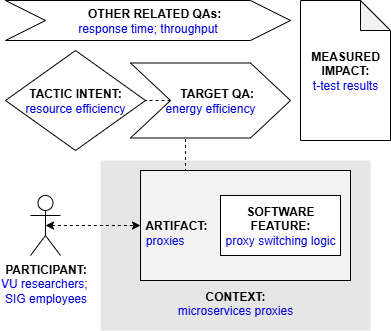

The diagram above was exported from draw.io. Its source (the exported page's mxGraphModel, read from the mxfile embedded in the PNG):
<mxGraphModel dx="713" dy="393" grid="1" gridSize="10" guides="1" tooltips="1" connect="1" arrows="1" fold="1" page="1" pageScale="1" pageWidth="827" pageHeight="1169" math="0" shadow="0">
  <root>
    <mxCell id="0" />
    <mxCell id="1" parent="0" />
    <mxCell id="zhqQK_5YV5MrjuXNHGbT-1" value="&lt;b&gt;PARTICIPANT:&lt;/b&gt;&lt;br&gt;&lt;div&gt;&lt;font color=&quot;#0000de&quot;&gt;VU researchers;&amp;nbsp;&lt;/font&gt;&lt;/div&gt;&lt;div&gt;&lt;font color=&quot;#0000de&quot;&gt;SIG employees&lt;/font&gt;&lt;/div&gt;" style="shape=umlActor;verticalLabelPosition=bottom;verticalAlign=top;html=1;outlineConnect=0;" vertex="1" parent="1">
      <mxGeometry x="65" y="235" width="30" height="60" as="geometry" />
    </mxCell>
    <mxCell id="zhqQK_5YV5MrjuXNHGbT-2" value="&lt;br&gt;&lt;br&gt;&lt;br&gt;&lt;br&gt;&lt;br&gt;&lt;br&gt;&lt;br&gt;&lt;br&gt;&lt;b&gt;&lt;font color=&quot;#000000&quot;&gt;CONTEXT:&lt;/font&gt;&lt;/b&gt;&lt;br&gt;microservices proxies" style="rounded=0;whiteSpace=wrap;html=1;fontColor=#0000DE;fillColor=#E6E6E6;strokeColor=none;" vertex="1" parent="1">
      <mxGeometry x="135" y="200" width="270" height="170" as="geometry" />
    </mxCell>
    <mxCell id="zhqQK_5YV5MrjuXNHGbT-3" style="edgeStyle=orthogonalEdgeStyle;rounded=0;orthogonalLoop=1;jettySize=auto;html=1;exitX=0.25;exitY=0;exitDx=0;exitDy=0;entryX=0.344;entryY=0.988;entryDx=0;entryDy=0;entryPerimeter=0;endArrow=none;endFill=0;dashed=1;" edge="1" parent="1" source="zhqQK_5YV5MrjuXNHGbT-4" target="zhqQK_5YV5MrjuXNHGbT-9">
      <mxGeometry relative="1" as="geometry" />
    </mxCell>
    <mxCell id="zhqQK_5YV5MrjuXNHGbT-4" value="&lt;div&gt;&lt;b&gt;&lt;font color=&quot;#000000&quot;&gt;&lt;br&gt;&lt;/font&gt;&lt;/b&gt;&lt;/div&gt;&lt;b&gt;&lt;font color=&quot;#000000&quot;&gt;&amp;nbsp;ARTIFACT:&lt;/font&gt;&lt;/b&gt;&lt;br&gt;&lt;div&gt;&amp;nbsp;proxies&lt;/div&gt;" style="rounded=0;whiteSpace=wrap;html=1;fontColor=#0000DE;fillColor=#F2F2F2;align=left;" vertex="1" parent="1">
      <mxGeometry x="175" y="210" width="210" height="110" as="geometry" />
    </mxCell>
    <mxCell id="zhqQK_5YV5MrjuXNHGbT-5" style="edgeStyle=orthogonalEdgeStyle;rounded=0;orthogonalLoop=1;jettySize=auto;html=1;exitX=0.5;exitY=0.5;exitDx=0;exitDy=0;exitPerimeter=0;entryX=0;entryY=0.5;entryDx=0;entryDy=0;fontColor=#0000DE;startArrow=classic;startFill=1;dashed=1;" edge="1" parent="1" source="zhqQK_5YV5MrjuXNHGbT-1" target="zhqQK_5YV5MrjuXNHGbT-4">
      <mxGeometry relative="1" as="geometry" />
    </mxCell>
    <mxCell id="zhqQK_5YV5MrjuXNHGbT-6" value="&lt;b&gt;SOFTWARE&lt;br&gt;FEATURE:&lt;/b&gt;&lt;br&gt;&lt;div style=&quot;text-align: left;&quot;&gt;&lt;font color=&quot;#0000de&quot;&gt;proxy switching logic&lt;/font&gt;&lt;/div&gt;" style="rounded=0;whiteSpace=wrap;html=1;fontColor=#000000;fillColor=#FFFFFF;" vertex="1" parent="1">
      <mxGeometry x="255" y="235" width="120" height="60" as="geometry" />
    </mxCell>
    <mxCell id="zhqQK_5YV5MrjuXNHGbT-7" value="&lt;b&gt;&lt;font color=&quot;#000000&quot;&gt;TACTIC INTENT:&lt;/font&gt;&lt;/b&gt;&lt;br&gt;resource efficiency" style="rhombus;whiteSpace=wrap;html=1;fontColor=#0000DE;fillColor=#FFFFFF;" vertex="1" parent="1">
      <mxGeometry x="40" y="90" width="140" height="100" as="geometry" />
    </mxCell>
    <mxCell id="zhqQK_5YV5MrjuXNHGbT-8" style="edgeStyle=orthogonalEdgeStyle;rounded=0;orthogonalLoop=1;jettySize=auto;html=1;exitX=0;exitY=0.5;exitDx=0;exitDy=0;entryX=1;entryY=0.5;entryDx=0;entryDy=0;dashed=1;endArrow=none;endFill=0;" edge="1" parent="1" source="zhqQK_5YV5MrjuXNHGbT-9" target="zhqQK_5YV5MrjuXNHGbT-7">
      <mxGeometry relative="1" as="geometry" />
    </mxCell>
    <mxCell id="zhqQK_5YV5MrjuXNHGbT-9" value="&lt;b&gt;&amp;nbsp; &amp;nbsp; TARGET QA:&lt;/b&gt;&lt;br&gt;&lt;font color=&quot;#0000de&quot;&gt;energy efficiency&lt;/font&gt;" style="shape=step;perimeter=stepPerimeter;whiteSpace=wrap;html=1;fixedSize=1;fontColor=#000000;fillColor=#FFFFFF;size=40;" vertex="1" parent="1">
      <mxGeometry x="165" y="102.5" width="160" height="75" as="geometry" />
    </mxCell>
    <mxCell id="zhqQK_5YV5MrjuXNHGbT-10" value="&lt;b&gt;&amp;nbsp; &amp;nbsp; OTHER RELATED QAs:&lt;/b&gt;&lt;br&gt;&lt;font color=&quot;#0000de&quot;&gt;response time; throughput&lt;/font&gt;" style="shape=step;perimeter=stepPerimeter;whiteSpace=wrap;html=1;fixedSize=1;fontColor=#000000;fillColor=#FFFFFF;size=40;" vertex="1" parent="1">
      <mxGeometry x="40" y="40" width="285" height="40" as="geometry" />
    </mxCell>
    <mxCell id="zhqQK_5YV5MrjuXNHGbT-11" value="&lt;b&gt;MEASURED&lt;/b&gt;&lt;br&gt;&lt;b&gt;IMPACT:&lt;br&gt;&lt;/b&gt;&lt;font color=&quot;#0000de&quot;&gt;t-test results&lt;/font&gt;" style="shape=note;whiteSpace=wrap;html=1;backgroundOutline=1;darkOpacity=0.05;" vertex="1" parent="1">
      <mxGeometry x="335" y="40" width="90" height="140" as="geometry" />
    </mxCell>
  </root>
</mxGraphModel>